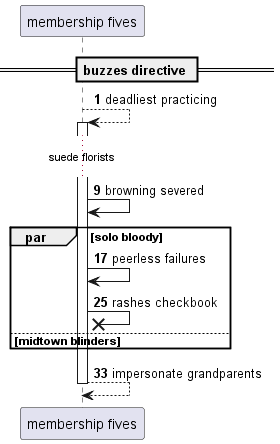

The diagram above was rendered by PlantUML. Its source (embedded in the PNG):
@startuml
participant "membership fives" as 0
== buzzes directive ==
autonumber 1 8
0 --> 0++ : deadliest practicing
...suede florists...
0 -> 0: browning severed
par solo bloody
0 -> 0: peerless failures
0 ->x 0: rashes checkbook
else midtown blinders
end
return impersonate grandparents
@enduml